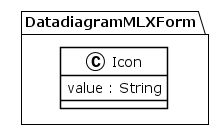

The diagram above was rendered by PlantUML. Its source (embedded in the PNG):
@startuml
!theme plain
package DatadiagramMLXForm {
class Icon {
	 value : String
}
}
@enduml